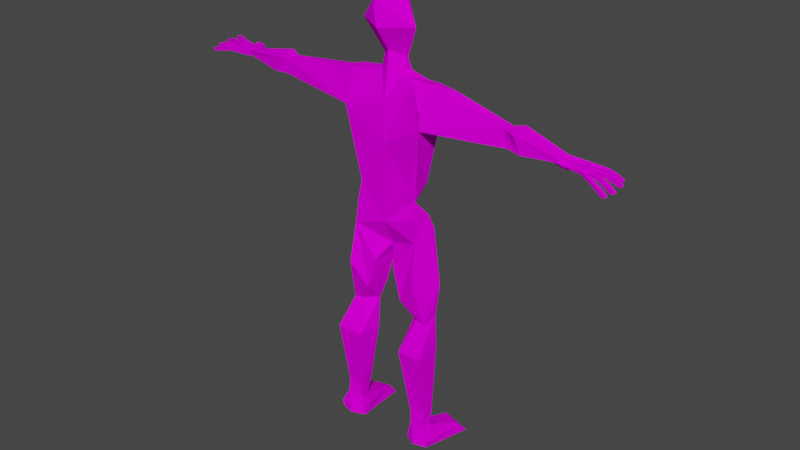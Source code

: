 # Source: Connor_29Sep.blend  (saved by Blender 2.81.16; exported with 4.5.12 LTS)
import bpy
from mathutils import Matrix  # noqa: F401  (used for matrix-valued properties, if any)

bpy.ops.wm.read_factory_settings(use_empty=True)
scene = bpy.context.scene
scene.name = 'Scene'

# ---- collections
col_collection = bpy.data.collections.new('Collection'); scene.collection.children.link(col_collection)

# ---- images (referenced by path relative to the original .blend; pixels are not part of the script)
import os
ASSET_DIR = os.environ.get("B2B_ASSET_DIR", "")  # directory of the original .blend (textures are referenced by path, not embedded)
HERE = os.path.dirname(os.path.abspath(__file__))  # packed textures are extracted next to this script under _unpacked/

def load_image(name, relpath, width, height, colorspace="sRGB"):
    """Load a texture the original file referenced (path relative to the .blend, or extracted next to this script)."""
    p = next((c for c in (os.path.join(HERE, relpath), os.path.join(ASSET_DIR, relpath)) if relpath and os.path.exists(c)), "")
    if p:
        img = bpy.data.images.load(p, check_existing=True)
        img.name = name
    else:  # same state as the original file: an image datablock whose file is absent (Cycles renders it pink)
        img = bpy.data.images.new(name, width, height)
        img.source = "FILE"
        img.filepath = "//" + (relpath or name)
    img.colorspace_settings.name = colorspace
    return img
img_connor_texture_png = load_image('Connor.Texture.png', 'Connor.Texture.png', 1024, 1024, 'sRGB')

# ---- materials (node trees are filled in below, after node groups)
mat_main_texture = bpy.data.materials.new('Main Texture')
mat_main_texture.alpha_threshold = 0.0
mat_main_texture.use_transparent_shadow = False
mat_main_texture.line_color = (0.0, 0.0, 0.0, 1.0)

# ---- material node trees
mat_main_texture.use_nodes = True; mat_main_texture.node_tree.nodes.clear()
_N = mat_main_texture.node_tree.nodes; _L = mat_main_texture.node_tree.links
n0 = _N.new('ShaderNodeOutputMaterial'); n0.name = 'Material Output'; n0.location = (300, 300)
n1 = _N.new('ShaderNodeBsdfPrincipled'); n1.name = 'Principled BSDF'; n1.location = (10, 300)
n1.distribution = 'GGX'
n1.subsurface_method = 'BURLEY'
n1.inputs[2].default_value = 0.0
n1.inputs[3].default_value = 1.45
n1.inputs[13].default_value = 0.0
n1.inputs[20].default_value = 0.0
n1.inputs[27].default_value = (0.0, 0.0, 0.0, 1.0)
n1.inputs[28].default_value = 1.0
n2 = _N.new('ShaderNodeTexImage'); n2.name = 'Image Texture'; n2.location = (-280, 280)
n2.image = img_connor_texture_png
_L.new(n1.outputs[0], n0.inputs[0])
_L.new(n2.outputs[0], n1.inputs[0])
n0.is_active_output = True

# ---- world
world_world = bpy.data.worlds.new('World'); scene.world = world_world
world_world.use_nodes = True; world_world.node_tree.nodes.clear()
_N = world_world.node_tree.nodes; _L = world_world.node_tree.links
n0 = _N.new('ShaderNodeOutputWorld'); n0.name = 'World Output'; n0.location = (300, 300)
n1 = _N.new('ShaderNodeBackground'); n1.name = 'Background'; n1.location = (10, 300)
n1.inputs[0].default_value = (0.05088, 0.05088, 0.05088, 1.0)
_L.new(n1.outputs[0], n0.inputs[0])
n0.is_active_output = True
world_world.color = (0.05088, 0.05088, 0.05088)
world_world.use_sun_shadow = False
world_world.sun_shadow_jitter_overblur = 0.0

# ---- meshes
me_cube = bpy.data.meshes.new('Cube')
me_cube.from_pydata([(0.0, 0.1736, 2.739), (-0.1349, -0.001241, 2.793), (-0.115, 0.03313, 2.29), (-0.2556, -0.04683, 2.563), (-0.02293, 0.09796, 2.175), (-0.3682, 0.06727, 2.14), (-0.4836, 0.07514, 2.106), (-1.092, 0.06032, 2.044), (-1.172, 0.09286, 2.071), (-1.577, 0.08579, 1.994), (-1.77, 0.1529, 1.992), (-0.4203, 0.05345, 1.857), (-1.128, 0.06494, 1.936), (-1.224, 0.09456, 1.908), (-1.562, 0.09251, 1.953), (-1.738, 0.1926, 1.981), (-1.742, 0.1899, 1.958), (-1.765, 0.2282, 1.96), (-1.762, 0.2247, 1.981), (-1.675, 0.1407, 1.956), (-1.778, 0.1559, 1.964), (-1.857, 0.1832, 1.995), (-1.919, 0.2048, 1.998), (-1.969, 0.2247, 1.997), (-1.955, 0.2192, 1.969), (-1.916, 0.2038, 1.966), (-1.852, 0.1812, 1.965), (-0.2828, 0.04984, 1.186), (-0.3219, 0.0432, 1.018), (-0.349, 0.09021, 0.8839), (-0.431, 0.07048, 0.3875), (-0.4009, 0.05865, 0.08986), (-0.4295, 0.03696, -0.1863), (-0.4385, -0.0495, -0.9498), (-0.1073, 0.06349, 2.174), (0.0, 0.1832, 1.592), (-0.2307, 0.1562, 1.6), (0.0, 0.1741, 1.011), (-0.1571, 0.1588, 0.8976), (0.0, 0.08179, 0.6694), (-0.05394, 0.07655, 0.5373), (-0.1318, 0.06508, 0.2488), (-0.201, 0.04608, 0.04794), (-0.1908, 0.01552, -0.2353), (-0.2908, -0.03024, -0.9714), (-0.2601, 0.1596, 0.3005), (-0.2324, 0.1601, 0.731), (-0.3235, 0.08214, -0.2202), (-0.3516, -0.01429, -0.8092), (-0.2539, -0.03613, -1.059), (-0.2605, -0.0393, -1.146), (-0.491, -0.06442, -1.138), (-0.5022, -0.06814, -1.078), (-0.431, -0.01539, -0.8232), (-0.277, -0.01645, -0.8523), (-0.4501, 0.08045, -1.016), (-0.3103, 0.1028, -1.022), (-0.3415, 0.3209, -1.089), (-0.3306, 0.4111, -1.208), (-0.429, 0.4026, -1.217), (-0.5331, 0.362, -1.205), (-0.511, 0.2706, -1.095), (-0.4263, -0.1306, -0.9391), (-0.2786, -0.1113, -0.9608), (-0.2611, -0.1149, -1.04), (-0.2483, -0.1203, -1.136), (-0.3607, -0.187, -1.12), (-0.4788, -0.1455, -1.128), (-0.49, -0.1492, -1.067), (-0.4299, -0.112, -0.813), (-0.2759, -0.1131, -0.8421), (-0.3129, -0.1202, 0.8042), (-0.3329, -0.18, 0.4441), (-0.3828, -0.06745, 0.04351), (-0.4438, -0.2169, -0.2104), (-0.0953, -0.1274, 0.5268), (-0.1732, -0.1334, 0.2381), (-0.2853, -0.05798, 0.05743), (-0.2109, -0.2004, -0.2227), (-0.08811, -0.03544, 2.17), (-0.3495, -0.07805, 2.146), (-0.4988, -0.06289, 2.125), (-1.091, -0.04994, 2.029), (-1.591, -0.0141, 1.993), (-0.4012, -0.1189, 1.839), (-1.125, -0.03989, 1.904), (-1.248, -0.05317, 1.904), (-1.582, -0.001667, 1.951), (-0.2698, -0.08818, 1.201), (-0.296, -0.1034, 1.014), (-1.169, -0.07673, 2.046), (0.0, -0.01906, 0.6779), (-1.685, 0.2226, 1.98), (-1.682, 0.2194, 1.96), (-1.699, 0.1835, 1.96), (-1.615, 0.05449, 1.935), (-1.967, 0.1858, 1.969), (-1.928, 0.1704, 1.966), (-1.865, 0.1462, 1.967), (-1.783, 0.102, 1.966), (-1.698, 0.185, 1.983), (-1.662, 0.1491, 1.989), (-1.658, 0.1515, 1.954), (-1.772, 0.0977, 1.989), (-1.87, 0.1446, 1.999), (-1.931, 0.1675, 1.999), (-1.981, 0.1874, 1.998), (-1.986, 0.1385, 1.955), (-1.944, 0.1299, 1.963), (-1.87, 0.1156, 1.968), (-1.875, 0.1116, 2.0), (-1.955, 0.1277, 1.996), (-2.008, 0.1385, 1.981), (-1.992, 0.1079, 1.958), (-1.95, 0.09938, 1.967), (-1.879, 0.08335, 1.971), (-1.789, 0.05336, 1.963), (-1.779, 0.04849, 1.988), (-1.884, 0.07936, 2.003), (-1.961, 0.09714, 2.0), (-2.015, 0.108, 1.984), (-1.651, 0.05942, 1.947), (-1.991, 0.04046, 1.943), (-1.949, 0.03917, 1.957), (-1.879, 0.03889, 1.968), (-1.882, 0.03498, 2.0), (-1.965, 0.03337, 1.988), (-2.016, 0.03532, 1.965), (-1.989, 0.004623, 1.942), (-1.948, 0.003338, 1.957), (-1.878, 0.003137, 1.971), (-1.79, 0.002754, 1.962), (-1.644, -0.01695, 1.945), (-1.784, -0.003944, 1.989), (-1.881, -0.0007693, 2.002), (-1.963, -0.002466, 1.988), (-2.015, -0.000509, 1.965), (-1.976, -0.03959, 1.928), (-1.935, -0.03515, 1.94), (-1.865, -0.02672, 1.954), (-1.788, -0.0494, 1.986), (-1.872, -0.03714, 1.983), (-1.947, -0.04362, 1.972), (-1.999, -0.04874, 1.952), (-1.788, -0.04535, 1.96), (-1.97, -0.07247, 1.927), (-1.928, -0.06804, 1.939), (-1.858, -0.0593, 1.951), (-1.865, -0.06972, 1.981), (-1.941, -0.0765, 1.97), (-1.993, -0.08162, 1.95), (-1.587, 0.0601, 1.939), (-1.604, 0.174, 1.954), (-1.609, 0.1739, 1.985), (-1.68, 0.1336, 1.992), (-0.0002991, -0.1229, 0.9128), (-0.0003987, -0.1258, 1.597), (-0.0004456, -0.1186, 1.931), (0.1349, -0.001241, 2.793), (0.115, 0.03313, 2.29), (0.2556, -0.04683, 2.563), (-0.07983, -0.1409, 2.696), (-0.05725, 0.1635, 2.419), (0.1125, 0.08924, 2.174), (0.0, 0.1466, 2.287), (0.0, 0.06257, 2.265), (0.0, -0.08116, 2.191), (0.0, -0.1994, 2.568), (0.0, -0.06729, 2.341), (0.0, -0.06452, 2.349), (0.0, -0.2009, 2.551), (0.0, -0.06886, 2.356), (0.0, 0.1518, 2.296), (0.2773, 0.0875, 2.131), (0.3783, 0.088, 2.13), (0.5803, 0.02685, 2.133), (1.091, 0.06032, 1.972), (1.175, 0.09286, 1.988), (1.559, 0.05951, 1.878), (1.714, 0.1271, 1.837), (0.5088, 0.07415, 1.974), (0.4203, 0.05345, 1.857), (1.113, 0.06494, 1.861), (1.203, 0.09456, 1.819), (1.526, 0.09466, 1.808), (1.576, 0.1631, 1.763), (1.639, 0.2061, 1.731), (1.726, 0.2176, 1.719), (1.717, 0.1932, 1.736), (1.659, 0.1821, 1.746), (1.615, 0.1462, 1.773), (1.653, 0.1432, 1.8), (1.712, 0.1495, 1.808), (1.752, 0.1529, 1.825), (1.835, 0.1832, 1.801), (1.893, 0.2066, 1.768), (1.93, 0.2245, 1.729), (1.899, 0.215, 1.718), (1.868, 0.2006, 1.746), (1.82, 0.1812, 1.775), (1.751, 0.1559, 1.797), (0.6122, 0.07336, 1.988), (1.068, 0.06209, 1.931), (0.3002, 0.05461, 1.303), (0.3219, 0.0432, 1.018), (0.349, 0.09021, 0.8839), (0.431, 0.07048, 0.3875), (0.4009, 0.05865, 0.08986), (0.4295, 0.03696, -0.1863), (0.4385, -0.0495, -0.9498), (0.2307, 0.1562, 1.6), (0.2205, 0.1001, 1.184), (0.1571, 0.1588, 0.8976), (0.05394, 0.07655, 0.5373), (0.1318, 0.06508, 0.2488), (0.201, 0.04608, 0.04794), (0.1908, 0.01552, -0.2353), (0.2908, -0.03024, -0.9714), (0.2601, 0.1596, 0.3005), (0.2324, 0.1601, 0.731), (0.3235, 0.08214, -0.2202), (0.3516, -0.01429, -0.8092), (0.2539, -0.03613, -1.059), (0.2605, -0.0393, -1.146), (0.491, -0.06442, -1.138), (0.5022, -0.06814, -1.078), (0.431, -0.01539, -0.8232), (0.277, -0.01645, -0.8523), (0.4501, 0.08045, -1.016), (0.3103, 0.1028, -1.022), (0.3415, 0.3209, -1.089), (0.3306, 0.4111, -1.208), (0.429, 0.4026, -1.217), (0.5331, 0.362, -1.205), (0.511, 0.2706, -1.095), (0.4263, -0.1306, -0.9391), (0.2786, -0.1113, -0.9608), (0.2611, -0.1149, -1.04), (0.2483, -0.1203, -1.136), (0.3607, -0.187, -1.12), (0.4788, -0.1455, -1.128), (0.49, -0.1492, -1.067), (0.4299, -0.112, -0.813), (0.2759, -0.1131, -0.8421), (0.3129, -0.1202, 0.8042), (0.3329, -0.18, 0.4441), (0.3828, -0.06745, 0.04351), (0.4438, -0.2169, -0.2104), (0.0953, -0.1274, 0.5268), (0.1732, -0.1334, 0.2381), (0.2853, -0.05798, 0.05743), (0.2109, -0.2004, -0.2227), (0.08811, -0.03544, 2.17), (0.2351, -0.07414, 2.148), (0.3538, -0.04968, 2.16), (0.5879, -0.09516, 2.098), (1.067, -0.0399, 1.977), (1.578, 0.007403, 1.853), (0.3966, -0.1856, 1.822), (1.105, -0.03989, 1.829), (1.227, -0.05317, 1.812), (1.473, -0.01037, 1.819), (0.276, -0.1321, 1.298), (0.2817, -0.07569, 1.158), (0.2976, -0.1382, 1.012), (1.169, -0.07673, 1.964), (0.3919, -0.1683, 1.945), (1.716, 0.1715, 1.706), (1.659, 0.1603, 1.716), (1.632, 0.1251, 1.743), (1.581, 0.02861, 1.776), (1.716, 0.09996, 1.806), (1.911, 0.18, 1.715), (1.88, 0.1656, 1.743), (1.832, 0.1462, 1.772), (1.763, 0.1209, 1.794), (1.577, 0.1382, 1.731), (1.64, 0.1811, 1.699), (1.726, 0.1926, 1.687), (1.753, 0.0977, 1.822), (1.848, 0.1446, 1.8), (1.905, 0.1678, 1.766), (1.942, 0.1857, 1.728), (1.942, 0.1385, 1.716), (1.906, 0.1299, 1.738), (1.838, 0.1156, 1.769), (1.753, 0.09095, 1.791), (1.721, 0.06746, 1.835), (1.854, 0.1116, 1.797), (1.928, 0.1277, 1.765), (1.972, 0.1385, 1.732), (1.723, 0.05076, 1.805), (1.949, 0.1079, 1.717), (1.913, 0.09938, 1.74), (1.848, 0.08335, 1.769), (1.758, 0.06261, 1.79), (1.76, 0.04849, 1.82), (1.863, 0.07936, 1.797), (1.935, 0.09714, 1.767), (1.979, 0.108, 1.734), (1.647, 0.0339, 1.798), (1.942, 0.04046, 1.703), (1.909, 0.03917, 1.731), (1.847, 0.03889, 1.766), (1.759, 0.04596, 1.79), (1.727, 0.01879, 1.835), (1.861, 0.03498, 1.795), (1.934, 0.03337, 1.755), (1.974, 0.03532, 1.715), (1.728, 0.001978, 1.805), (1.941, 0.004624, 1.703), (1.907, 0.003338, 1.731), (1.846, 0.003137, 1.769), (1.763, 0.01026, 1.79), (1.573, -0.02383, 1.816), (1.762, -0.004778, 1.82), (1.861, -0.0007692, 1.797), (1.932, -0.002466, 1.755), (1.972, -0.0005089, 1.715), (1.924, -0.03959, 1.694), (1.889, -0.03515, 1.72), (1.829, -0.02672, 1.758), (1.766, -0.01278, 1.791), (1.722, -0.04301, 1.835), (1.846, -0.03714, 1.783), (1.911, -0.04362, 1.745), (1.954, -0.04874, 1.708), (1.724, -0.03711, 1.805), (1.918, -0.07247, 1.695), (1.883, -0.06804, 1.721), (1.821, -0.0593, 1.758), (1.759, -0.04535, 1.791), (1.54, -0.03355, 1.83), (1.757, -0.05125, 1.821), (1.838, -0.06972, 1.783), (1.905, -0.0765, 1.746), (1.947, -0.08162, 1.709), (1.576, -0.005479, 1.788), (1.544, 0.06186, 1.783), (1.762, -0.03121, 1.821), (1.908, -0.05903, 1.746), (1.843, -0.05104, 1.783), (1.951, -0.06431, 1.709), (1.973, 0.01841, 1.715), (1.933, 0.0175, 1.755), (1.767, 0.02107, 1.828), (1.861, 0.01649, 1.796), (1.761, 0.06986, 1.83), (1.931, 0.1133, 1.766), (1.976, 0.1242, 1.733), (1.859, 0.09473, 1.797), (1.842, 0.1634, 1.801), (1.936, 0.2042, 1.728), (1.76, 0.1257, 1.831), (1.899, 0.1876, 1.767), (1.639, 0.1932, 1.714), (1.726, 0.2051, 1.703), (1.576, 0.1502, 1.746), (1.515, -0.01353, 1.866), (0.0002991, -0.1229, 0.9128), (0.0003987, -0.1258, 1.597), (0.0004456, -0.1186, 1.931), (0.07983, -0.1409, 2.696), (0.05725, 0.1635, 2.419)], [], [(331, 327, 323, 333), (3, 0, 162, 2), (0, 3, 1), (80, 81, 84), (6, 7, 12, 11), (93, 92, 18, 17), (21, 22, 25, 26), (23, 24, 25, 22), (103, 110, 109, 99), (12, 7, 8, 13), (17, 18, 15, 16), (0, 158, 160), (44, 33, 53, 48, 54), (39, 40, 38), (31, 30, 29, 38, 46, 45), (45, 42, 31), (43, 48, 47), (32, 48, 53), (31, 42, 43, 47), (48, 43, 54), (55, 56, 57, 61), (52, 51, 67, 68), (49, 50, 57), (52, 55, 61), (160, 159, 363, 0), (89, 155, 88), (61, 60, 51, 52), (58, 59, 57), (60, 61, 59), (61, 57, 59), (44, 49, 56), (49, 44, 63, 64), (74, 32, 53, 69), (33, 44, 56, 55), (33, 52, 68, 62), (67, 66, 62, 68), (66, 63, 62), (31, 74, 73), (42, 76, 77), (30, 31, 73, 72), (62, 69, 53, 33), (43, 42, 78), (44, 54, 70, 63), (65, 64, 63, 66), (78, 42, 77), (74, 31, 32), (55, 52, 33), (56, 49, 57), (57, 50, 58), (62, 63, 70, 69), (41, 40, 75, 76, 42), (7, 6, 81, 82), (86, 85, 12, 13), (102, 152, 93, 94), (7, 82, 90, 8), (80, 5, 34, 79), (79, 157, 84, 80), (39, 91, 40), (75, 40, 91), (75, 91, 71), (28, 27, 37), (153, 101, 100, 92), (26, 25, 97, 98), (117, 125, 124, 116), (115, 116, 99, 109), (95, 102, 121), (25, 24, 96, 97), (116, 124, 130, 131), (108, 107, 113, 114), (109, 108, 114, 115), (141, 133, 140, 148), (123, 122, 128, 129), (131, 139, 147, 144), (154, 19, 102, 101), (92, 100, 15, 18), (124, 123, 129, 130), (140, 133, 117, 103, 10, 154, 9, 83), (138, 137, 145, 146), (139, 138, 146, 147), (104, 98, 97, 105), (105, 97, 96, 106), (115, 118, 117, 116), (101, 102, 94, 100), (110, 111, 108, 109), (111, 112, 107, 108), (104, 103, 99, 98), (134, 133, 131, 130), (120, 119, 114, 113), (115, 114, 119, 118), (125, 126, 123, 124), (126, 127, 122, 123), (133, 141, 139, 131), (10, 21, 26, 20), (134, 130, 129, 135), (135, 129, 128, 136), (147, 148, 140, 144), (141, 142, 138, 139), (142, 143, 137, 138), (19, 121, 102), (152, 153, 92, 93), (146, 145, 150, 149), (146, 149, 148, 147), (20, 19, 154, 10), (102, 95, 151, 14, 152), (151, 95, 132, 87), (86, 90, 82, 85), (9, 154, 101, 153), (83, 9, 8, 90), (98, 99, 20, 26), (90, 86, 87, 83), (122, 127, 136, 128), (107, 112, 120, 113), (111, 110, 118, 119), (106, 96, 24, 23), (22, 21, 104, 105), (142, 141, 148, 149), (143, 142, 149, 150), (127, 126, 135, 136), (126, 125, 134, 135), (110, 103, 117, 118), (125, 117, 133, 134), (112, 111, 119, 120), (23, 22, 105, 106), (10, 103, 104, 21), (94, 93, 17, 16), (144, 132, 121, 19, 20, 99, 116, 131), (137, 143, 150, 145), (81, 80, 5, 6), (6, 5, 11), (27, 36, 35, 37), (88, 27, 28, 89), (28, 37, 38, 29), (38, 40, 41, 42, 45, 46), (47, 48, 32, 31), (77, 73, 74, 78), (43, 78, 70, 54), (60, 59, 58, 50, 65, 66, 67, 51), (69, 70, 78, 74), (73, 77, 76, 72), (76, 75, 71, 72), (29, 30, 72, 71, 89, 28), (87, 14, 151), (361, 157, 166, 252), (84, 85, 12, 11), (14, 9, 153, 152), (82, 85, 84, 81), (91, 155, 71), (89, 71, 155), (155, 156, 88), (35, 4, 165, 163, 173, 180, 181, 210), (175, 180, 173, 174), (185, 190, 184), (178, 177, 184), (170, 3, 171), (175, 181, 201), (179, 191, 192), (3, 161, 1), (164, 165, 2), (50, 49, 64, 65), (190, 191, 184), (3, 2, 169, 171), (79, 168, 169, 2), (161, 3, 170, 167), (79, 168, 166), (11, 5, 36, 27), (34, 35, 36, 5), (165, 4, 34, 2), (2, 162, 172, 164), (189, 186, 187, 188), (193, 200, 194), (194, 198, 195), (196, 198, 197), (201, 202, 175), (201, 202, 181), (176, 202, 177), (202, 176, 175), (202, 182, 181), (185, 184, 276, 357), (177, 183, 184), (198, 196, 195), (200, 199, 194), (198, 194, 199), (203, 210, 181), (217, 227, 221, 226, 209), (39, 212, 213), (207, 218, 219, 212, 205, 206), (218, 207, 215), (216, 220, 221), (208, 226, 221), (207, 220, 216, 215), (221, 227, 216), (228, 234, 230, 229), (225, 241, 240, 224), (222, 230, 223), (225, 234, 228), (211, 203, 263, 204, 37), (234, 225, 224, 233), (231, 230, 232), (233, 232, 234), (234, 232, 230), (217, 229, 222), (222, 237, 236, 217), (247, 242, 226, 208), (209, 228, 229, 217), (209, 235, 241, 225), (240, 241, 235, 239), (239, 235, 236), (207, 246, 247), (215, 250, 249), (206, 245, 246, 207), (235, 209, 226, 242), (216, 251, 215), (217, 236, 243, 227), (238, 239, 236, 237), (251, 250, 215), (247, 208, 207), (228, 209, 225), (229, 230, 222), (230, 231, 223), (235, 242, 243, 236), (214, 215, 249, 248, 213), (176, 256, 255, 175), (260, 183, 182, 259), (177, 202, 182, 183), (183, 260, 261, 184), (338, 184, 261, 337, 270), (265, 358, 261), (261, 260, 265), (176, 177, 265, 256), (255, 254, 266), (258, 266, 255), (254, 266, 253), (39, 213, 91), (248, 91, 213), (248, 244, 91), (263, 264, 204), (190, 269, 191), (199, 274, 273, 198), (188, 267, 189), (294, 285, 286, 295), (189, 268, 269), (198, 273, 272, 197), (193, 353, 179), (186, 356, 187), (185, 357, 186), (304, 313, 312, 303), (279, 347, 287), (284, 293, 292, 283), (285, 294, 293, 284), (296, 345, 305), (302, 311, 310, 301), (322, 331, 330, 321), (268, 267, 278, 277), (185, 186, 189, 190), (303, 312, 311, 302), (315, 339, 323), (320, 329, 328, 319), (321, 330, 329, 320), (192, 271, 291, 309, 327, 331, 322, 313, 304, 295, 286, 275, 200), (280, 275, 279), (275, 280, 274), (280, 281, 274), (274, 281, 273), (281, 282, 273), (273, 282, 272), (267, 188, 187, 356, 278), (286, 279, 275), (279, 286, 288), (286, 285, 288), (288, 285, 289), (285, 284, 289), (289, 284, 290), (284, 283, 290), (299, 293, 298), (293, 299, 292), (294, 298, 293), (298, 294, 297), (294, 295, 297), (296, 295, 304), (297, 295, 296), (296, 304, 306), (304, 303, 306), (306, 303, 307), (303, 302, 307), (307, 302, 308), (302, 301, 308), (315, 313, 322), (316, 313, 315), (313, 316, 312), (316, 317, 312), (312, 317, 311), (317, 318, 311), (311, 318, 310), (315, 322, 324), (322, 321, 324), (324, 321, 325), (321, 320, 325), (325, 320, 326), (320, 319, 326), (329, 336, 328), (336, 329, 335), (329, 330, 335), (335, 330, 334), (330, 331, 334), (334, 331, 333), (327, 314, 323), (279, 287, 179), (296, 305, 287), (315, 323, 305), (261, 358, 332), (314, 332, 257), (323, 314, 257), (337, 332, 314), (332, 337, 261), (314, 300, 337), (191, 269, 300), (271, 192, 191, 300, 314, 327, 309, 291), (260, 259, 256, 265), (270, 276, 184, 338), (270, 337, 300), (276, 270, 300, 269), (274, 199, 200, 275), (191, 179, 178, 184), (301, 310, 318, 343, 308), (283, 292, 299, 349, 290), (289, 348, 298, 297, 350, 288), (282, 352, 196, 197, 272), (195, 354, 281, 280, 351, 194), (325, 340, 335, 334, 341, 324), (326, 342, 336, 335, 340, 325), (308, 343, 318, 317, 344, 307), (307, 344, 317, 316, 346, 306), (324, 341, 334, 333, 339, 315), (288, 350, 297, 296, 347, 279), (306, 346, 316, 315, 345, 296), (290, 349, 299, 298, 348, 289), (196, 352, 282, 281, 354, 195), (353, 279, 179), (339, 333, 323), (345, 315, 305), (347, 296, 287), (357, 276, 277), (277, 356, 186, 355), (356, 277, 278), (319, 328, 336, 342, 326), (269, 190, 189), (267, 268, 189), (358, 265, 257), (358, 257, 332), (255, 175, 174, 173, 163, 252, 253, 254), (178, 179, 287, 305, 323, 257), (203, 211, 37, 35, 210), (181, 258, 262, 263, 203), (204, 205, 212, 37), (212, 219, 218, 215, 214, 213), (220, 207, 208, 221), (250, 251, 247, 246), (216, 227, 243, 251), (233, 224, 240, 239, 238, 223, 231, 232), (242, 247, 251, 243), (246, 245, 249, 250), (249, 245, 244, 248), (205, 204, 264, 244, 245, 206), (257, 265, 177, 178), (262, 258, 266, 253, 361, 360), (258, 181, 182, 259), (277, 355, 186, 357), (277, 276, 269, 268), (194, 351, 280, 279, 353, 193), (256, 255, 258, 259), (91, 244, 359), (264, 359, 244), (264, 263, 359), (263, 262, 359), (359, 262, 360), (253, 361, 252), (163, 159, 252), (170, 171, 160), (160, 158, 362), (164, 159, 165), (201, 181, 180, 175), (200, 193, 179, 192), (223, 238, 237, 222), (160, 171, 169, 159), (252, 159, 169, 168), (362, 167, 170, 160), (252, 166, 168), (166, 157, 79), (79, 34, 2), (163, 165, 159), (159, 164, 172, 363), (38, 37, 212, 39), (363, 172, 162, 0), (1, 158, 0), (161, 362, 158, 1), (161, 167, 362), (132, 95, 121), (13, 14, 87, 86), (87, 132, 83), (144, 140, 83, 132), (100, 94, 16, 15), (9, 14, 13, 8), (84, 157, 156, 88), (27, 88, 84, 11), (4, 35, 34)])
_uv = me_cube.uv_layers.new(name='UVMap')
_uv.uv.foreach_set('vector', [0.7737, 0.9358, 0.7736, 0.9428, 0.7683, 0.9447, 0.7684, 0.9376, 0.5422, 0.515, 0.4961, 0.583, 0.4694, 0.5346, 0.4595, 0.4914, 0.4961, 0.583, 0.5422, 0.515, 0.5422, 0.5848, 0.2696, 0.4031, 0.2802, 0.4391, 0.3313, 0.4109, 0.2042, 0.2801, 0.1764, 0.2174, 0.162, 0.217, 0.1712, 0.3045, 0.1584, 0.167, 0.169, 0.1635, 0.169, 0.1635, 0.1584, 0.167, 0.8744, 0.4722, 0.8749, 0.4569, 0.8817, 0.4596, 0.881, 0.4724, 0.8786, 0.4452, 0.8838, 0.4504, 0.8817, 0.4596, 0.8749, 0.4569, 0.8865, 0.5676, 0.8837, 0.5451, 0.8907, 0.5458, 0.8929, 0.5655, 0.162, 0.217, 0.1764, 0.2174, 0.1745, 0.2074, 0.156, 0.2054, 0.8969, 0.8202, 0.9457, 0.1864, 0.9323, 0.2081, 0.0, 0.0, 0.4961, 0.583, 0.4922, 0.629, 0.423, 0.6205, 0.4958, 0.07377, 0.5032, 0.04839, 0.5254, 0.05366, 0.5257, 0.06774, 0.5162, 0.07948, 0.7763, 0.1655, 0.7531, 0.1548, 0.8196, 0.1375, 0.6851, 0.077, 0.7374, 0.08178, 0.8179, 0.102, 0.8196, 0.1375, 0.7904, 0.1233, 0.7201, 0.1107, 0.7201, 0.1107, 0.6716, 0.1134, 0.6851, 0.077, 0.6209, 0.111, 0.5257, 0.06774, 0.6276, 0.08597, 0.6348, 0.06687, 0.5257, 0.06774, 0.5254, 0.05366, 0.6851, 0.077, 0.6716, 0.1134, 0.6209, 0.111, 0.6276, 0.08597, 0.5257, 0.06774, 0.6209, 0.111, 0.5162, 0.07948, 0.602, 0.06875, 0.6358, 0.06856, 0.638, 0.1235, 0.596, 0.1197, 0.561, 0.2443, 0.5741, 0.2442, 0.5717, 0.262, 0.558, 0.262, 0.6387, 0.2609, 0.6212, 0.255, 0.6586, 0.1843, 0.561, 0.2443, 0.5454, 0.2116, 0.5699, 0.1719, 0.423, 0.6205, 0.4096, 0.5356, 0.4513, 0.5506, 0.4961, 0.583, 0.4447, 0.3449, 0.4383, 0.302, 0.4035, 0.358, 0.5699, 0.1719, 0.5953, 0.1536, 0.5741, 0.2442, 0.561, 0.2443, 0.6396, 0.1581, 0.619, 0.1557, 0.638, 0.1235, 0.5953, 0.1536, 0.596, 0.1197, 0.619, 0.1557, 0.596, 0.1197, 0.638, 0.1235, 0.619, 0.1557, 0.6586, 0.2654, 0.6387, 0.2609, 0.6577, 0.2341, 0.6387, 0.2609, 0.6586, 0.2654, 0.6548, 0.2831, 0.6375, 0.2784, 0.6336, 0.02274, 0.6348, 0.06687, 0.5254, 0.05366, 0.5272, 0.03675, 0.5987, 0.03402, 0.6346, 0.03425, 0.6358, 0.06856, 0.602, 0.06875, 0.5304, 0.2399, 0.561, 0.2443, 0.558, 0.262, 0.5269, 0.2575, 0.5717, 0.262, 0.5921, 0.2739, 0.5694, 0.3062, 0.5643, 0.2739, 0.5921, 0.2739, 0.6041, 0.3103, 0.5694, 0.3062, 0.6851, 0.077, 0.6336, 0.02274, 0.6786, 0.05243, 0.6591, 0.6272, 0.6768, 0.5914, 0.6829, 0.6284, 0.7374, 0.08178, 0.6851, 0.077, 0.6786, 0.05243, 0.7542, 0.03771, 0.5048, 0.03381, 0.5272, 0.03675, 0.5254, 0.05366, 0.5032, 0.04839, 0.6453, 0.6714, 0.6591, 0.6272, 0.6757, 0.6786, 0.6357, 0.7868, 0.6375, 0.7677, 0.653, 0.7687, 0.6488, 0.7876, 0.6169, 0.2726, 0.6119, 0.2935, 0.6041, 0.3103, 0.5921, 0.2739, 0.6757, 0.6786, 0.6591, 0.6272, 0.6829, 0.6284, 0.6336, 0.02274, 0.6851, 0.077, 0.6348, 0.06687, 0.5454, 0.2116, 0.561, 0.2443, 0.5304, 0.2399, 0.6577, 0.2341, 0.6387, 0.2609, 0.6586, 0.1843, 0.6586, 0.1843, 0.6212, 0.255, 0.6396, 0.1581, 0.6728, 0.7908, 0.6488, 0.7876, 0.653, 0.7687, 0.6791, 0.7714, 0.6458, 0.5945, 0.638, 0.5466, 0.6708, 0.5473, 0.6768, 0.5914, 0.6591, 0.6272, 0.1764, 0.2174, 0.2042, 0.2801, 0.218, 0.2727, 0.19, 0.2181, 0.2882, 0.5467, 0.2958, 0.5294, 0.3117, 0.5374, 0.3087, 0.5526, 0.0, 0.0, 0.8969, 0.8202, 0.8969, 0.8202, 0.0, 0.0, 0.1764, 0.2174, 0.19, 0.2181, 0.1929, 0.2063, 0.1745, 0.2074, 0.2236, 0.3027, 0.2068, 0.3057, 0.2177, 0.3329, 0.2665, 0.3616, 0.2665, 0.3616, 0.3048, 0.3461, 0.3313, 0.4109, 0.2236, 0.3027, 0.6349, 0.5232, 0.6514, 0.5204, 0.638, 0.5466, 0.6708, 0.5473, 0.638, 0.5466, 0.6514, 0.5204, 0.6708, 0.5473, 0.6514, 0.5204, 0.7072, 0.5038, 0.06358, 0.3205, 0.103, 0.3218, 0.06643, 0.3635, 0.9457, 0.1864, 0.9358, 0.204, 0.9358, 0.204, 0.9457, 0.1864, 0.9605, 0.6126, 0.9661, 0.6241, 0.9588, 0.6276, 0.9532, 0.616, 0.89, 0.6533, 0.8854, 0.631, 0.8924, 0.6311, 0.8959, 0.6504, 0.9404, 0.621, 0.9333, 0.6016, 0.9393, 0.5997, 0.9471, 0.618, 0.9191, 0.5597, 0.0, 0.0, 0.9228, 0.5759, 0.9661, 0.6241, 0.9704, 0.6326, 0.9631, 0.636, 0.9588, 0.6276, 0.9298, 0.6024, 0.9315, 0.6222, 0.9237, 0.6232, 0.9222, 0.6044, 0.9525, 0.6336, 0.9559, 0.6426, 0.9494, 0.6449, 0.9461, 0.6359, 0.9471, 0.618, 0.9525, 0.6336, 0.9461, 0.6359, 0.9404, 0.621, 0.9601, 0.2546, 0.955, 0.2342, 0.9651, 0.2342, 0.9673, 0.2538, 0.9343, 0.6374, 0.9363, 0.6468, 0.9286, 0.6479, 0.9266, 0.6386, 0.9173, 0.6059, 0.9169, 0.6216, 0.9096, 0.6213, 0.91, 0.6057, 0.9323, 0.2081, 0.9196, 0.2054, 0.9196, 0.2054, 0.9323, 0.2081, 0.9457, 0.1864, 0.9358, 0.204, 0.9358, 0.204, 0.9457, 0.1864, 0.9315, 0.6222, 0.9343, 0.6374, 0.9266, 0.6386, 0.9237, 0.6232, 0.9651, 0.2342, 0.955, 0.2342, 0.9431, 0.2325, 0.9322, 0.2296, 0.9268, 0.2198, 0.9358, 0.204, 0.9457, 0.1864, 0.9571, 0.193, 0.9176, 0.6371, 0.9181, 0.6466, 0.9108, 0.6465, 0.9103, 0.637, 0.9169, 0.6216, 0.9176, 0.6371, 0.9103, 0.637, 0.9096, 0.6213, 0.8807, 0.385, 0.8877, 0.3848, 0.8885, 0.3977, 0.8814, 0.4002, 0.8814, 0.4002, 0.8885, 0.3977, 0.8906, 0.4069, 0.8851, 0.4118, 0.9639, 0.3425, 0.9569, 0.3433, 0.9598, 0.3195, 0.9665, 0.3222, 0.9323, 0.2081, 0.9196, 0.2054, 0.9196, 0.2054, 0.9323, 0.2081, 0.8837, 0.5451, 0.884, 0.5274, 0.8913, 0.5295, 0.8907, 0.5458, 0.884, 0.5274, 0.8871, 0.5155, 0.8929, 0.5201, 0.8913, 0.5295, 0.8807, 0.385, 0.8856, 0.362, 0.8906, 0.3684, 0.8877, 0.3848, 0.8107, 0.9315, 0.815, 0.91, 0.8216, 0.9132, 0.8177, 0.9315, 0.9607, 0.3723, 0.9575, 0.3605, 0.9648, 0.3583, 0.9665, 0.3676, 0.9639, 0.3425, 0.9648, 0.3583, 0.9575, 0.3605, 0.9569, 0.3433, 0.8854, 0.631, 0.8865, 0.613, 0.8935, 0.6157, 0.8924, 0.6311, 0.8865, 0.613, 0.8906, 0.6015, 0.8959, 0.6066, 0.8935, 0.6157, 0.735, 0.9027, 0.7317, 0.8818, 0.7387, 0.8825, 0.7398, 0.898, 0.9202, 0.2275, 0.8744, 0.4722, 0.881, 0.4724, 0.9144, 0.226, 0.8107, 0.9315, 0.8177, 0.9315, 0.8193, 0.9469, 0.8122, 0.9495, 0.8122, 0.9495, 0.8193, 0.9469, 0.8216, 0.956, 0.8162, 0.9611, 0.7384, 0.9641, 0.7318, 0.9662, 0.7302, 0.9465, 0.7365, 0.9487, 0.7317, 0.8818, 0.7315, 0.8655, 0.7389, 0.867, 0.7387, 0.8825, 0.7315, 0.8655, 0.7337, 0.8534, 0.7398, 0.8576, 0.7389, 0.867, 0.9486, 0.5761, 0.9228, 0.5759, 0.0, 0.0, 0.1584, 0.167, 0.169, 0.1635, 0.169, 0.1635, 0.1584, 0.167, 0.7415, 0.9795, 0.7443, 0.9885, 0.7391, 0.9938, 0.7345, 0.9825, 0.7415, 0.9795, 0.7345, 0.9825, 0.7318, 0.9662, 0.7384, 0.9641, 0.9189, 0.2184, 0.9196, 0.2054, 0.9323, 0.2081, 0.9202, 0.2275, 0.0, 0.0, 0.9191, 0.5597, 0.9046, 0.8263, 0.8969, 0.8202, 0.8969, 0.8202, 0.9046, 0.8263, 0.9191, 0.5597, 0.9044, 0.5631, 0.9147, 0.6062, 0.2882, 0.5467, 0.2709, 0.5305, 0.2756, 0.5148, 0.2958, 0.5294, 0.9457, 0.1864, 0.9358, 0.204, 0.9358, 0.204, 0.9457, 0.1864, 0.1748, 0.1595, 0.169, 0.1635, 0.1745, 0.2074, 0.1929, 0.2063, 0.9532, 0.616, 0.9461, 0.6008, 0.9534, 0.5974, 0.9605, 0.6126, 0.2709, 0.5305, 0.2882, 0.5467, 0.9129, 0.8444, 0.2677, 0.5835, 0.9363, 0.6468, 0.9365, 0.6543, 0.9288, 0.6554, 0.9286, 0.6479, 0.9559, 0.6426, 0.9568, 0.65, 0.9504, 0.6523, 0.9494, 0.6449, 0.9213, 0.2682, 0.9269, 0.2513, 0.9336, 0.2541, 0.9278, 0.2703, 0.9655, 0.6431, 0.9631, 0.636, 0.9704, 0.6326, 0.9736, 0.6392, 0.9043, 0.2578, 0.9115, 0.2445, 0.9193, 0.2484, 0.9121, 0.2617, 0.9602, 0.2709, 0.9601, 0.2546, 0.9673, 0.2538, 0.9674, 0.2703, 0.9605, 0.2831, 0.9602, 0.2709, 0.9674, 0.2703, 0.9677, 0.2825, 0.94, 0.285, 0.9419, 0.2729, 0.9496, 0.2736, 0.9478, 0.2856, 0.9419, 0.2729, 0.9438, 0.255, 0.9515, 0.2556, 0.9496, 0.2736, 0.9269, 0.2513, 0.9322, 0.2296, 0.9431, 0.2325, 0.9336, 0.2541, 0.9438, 0.255, 0.9431, 0.2325, 0.955, 0.2342, 0.9515, 0.2556, 0.9171, 0.2797, 0.9213, 0.2682, 0.9278, 0.2703, 0.9236, 0.2818, 0.8982, 0.2683, 0.9043, 0.2578, 0.9121, 0.2617, 0.9061, 0.2722, 0.9202, 0.2275, 0.9322, 0.2296, 0.9193, 0.2484, 0.9115, 0.2445, 0.0, 0.0, 0.8969, 0.8202, 0.8969, 0.8202, 0.0, 0.0, 0.9103, 0.5972, 0.9044, 0.5631, 0.9228, 0.5759, 0.9486, 0.5761, 0.9534, 0.5974, 0.9393, 0.5997, 0.9298, 0.6024, 0.9173, 0.6059, 0.9181, 0.6466, 0.9171, 0.654, 0.9098, 0.6539, 0.9108, 0.6465, 0.218, 0.2727, 0.2236, 0.3027, 0.2068, 0.3057, 0.2042, 0.2801, 0.2042, 0.2801, 0.2068, 0.3057, 0.1716, 0.3055, 0.103, 0.3218, 0.141, 0.3336, 0.1396, 0.3627, 0.06643, 0.3635, 0.4035, 0.358, 0.103, 0.3218, 0.06358, 0.3205, 0.4447, 0.3449, 0.8435, 0.1025, 0.8403, 0.1655, 0.8196, 0.1375, 0.8179, 0.102, 0.8196, 0.1375, 0.7531, 0.1548, 0.7042, 0.1341, 0.6716, 0.1134, 0.7201, 0.1107, 0.7904, 0.1233, 0.6276, 0.08597, 0.5257, 0.06774, 0.6348, 0.06687, 0.6851, 0.077, 0.6829, 0.6284, 0.6994, 0.6339, 0.7097, 0.6817, 0.6757, 0.6786, 0.6453, 0.6714, 0.6757, 0.6786, 0.653, 0.7687, 0.6375, 0.7677, 0.5953, 0.1536, 0.619, 0.1557, 0.6396, 0.1581, 0.6212, 0.255, 0.6169, 0.2726, 0.5921, 0.2739, 0.5717, 0.262, 0.5741, 0.2442, 0.6791, 0.7714, 0.653, 0.7687, 0.6757, 0.6786, 0.7097, 0.6817, 0.6994, 0.6339, 0.6829, 0.6284, 0.6768, 0.5914, 0.7089, 0.5647, 0.6768, 0.5914, 0.6708, 0.5473, 0.7072, 0.5038, 0.7089, 0.5647, 0.8179, 0.102, 0.7374, 0.08178, 0.7542, 0.03771, 0.8162, 0.06169, 0.8534, 0.07054, 0.8435, 0.1025, 0.9147, 0.6062, 0.8969, 0.8202, 0.9046, 0.8263, 0.3048, 0.346, 0.3048, 0.3461, 0.2643, 0.3461, 0.2665, 0.3306, 0.3313, 0.4109, 0.2958, 0.5294, 0.3117, 0.5374, 0.3601, 0.4387, 0.1584, 0.167, 0.169, 0.1635, 0.169, 0.1635, 0.1584, 0.167, 0.2756, 0.5148, 0.2958, 0.5294, 0.3313, 0.4109, 0.2802, 0.4391, 0.6514, 0.5204, 0.6587, 0.4786, 0.7072, 0.5038, 0.7097, 0.4693, 0.7072, 0.5038, 0.6587, 0.4786, 0.4383, 0.302, 0.3505, 0.3371, 0.4035, 0.358, 0.1396, 0.3627, 0.2213, 0.3618, 0.2338, 0.3616, 0.2222, 0.3805, 0.211, 0.4048, 0.1862, 0.4317, 0.1729, 0.4191, 0.1416, 0.3917, 0.206, 0.4438, 0.1862, 0.4317, 0.211, 0.4048, 0.208, 0.4182, 0.9001, 0.141, 0.9007, 0.1302, 0.9167, 0.1494, 0.1734, 0.5612, 0.1779, 0.5171, 0.1628, 0.5579, 0.114, 0.8422, 0.1151, 0.9026, 0.06343, 0.8414, 0.5809, 0.8885, 0.5809, 0.9579, 0.5578, 0.9129, 0.9141, 0.1068, 0.9068, 0.1213, 0.9061, 0.1082, 0.1151, 0.9026, 0.139, 0.858, 0.1746, 0.8752, 0.4458, 0.5262, 0.4332, 0.5119, 0.4595, 0.4914, 0.6212, 0.255, 0.6387, 0.2609, 0.6375, 0.2784, 0.6169, 0.2726, 0.9007, 0.1302, 0.9068, 0.1213, 0.9167, 0.1494, 0.1151, 0.9026, 0.04429, 0.8774, 0.06158, 0.8414, 0.06343, 0.8414, 0.0179, 0.8628, 0.05928, 0.8413, 0.06158, 0.8414, 0.04429, 0.8774, 0.139, 0.858, 0.1151, 0.9026, 0.114, 0.8422, 0.1171, 0.8423, 0.0179, 0.8628, 0.05928, 0.8413, 0.02288, 0.8406, 0.1716, 0.3055, 0.2068, 0.3057, 0.141, 0.3336, 0.103, 0.3218, 0.2174, 0.3466, 0.1396, 0.3627, 0.141, 0.3336, 0.2068, 0.3057, 0.4332, 0.5119, 0.2213, 0.3618, 0.2177, 0.3329, 0.4595, 0.4914, 0.4595, 0.4914, 0.4694, 0.5346, 0.4472, 0.5277, 0.4458, 0.5262, 0.8857, 0.1317, 0.8844, 0.1377, 0.8719, 0.1286, 0.8768, 0.1261, 0.9075, 0.09915, 0.9016, 0.1007, 0.8987, 0.08211, 0.9743, 0.5166, 0.9816, 0.5291, 0.9748, 0.5319, 0.9785, 0.5436, 0.9816, 0.5291, 0.9837, 0.5384, 0.1871, 0.4459, 0.1751, 0.5031, 0.206, 0.4438, 0.1871, 0.4459, 0.1751, 0.5031, 0.1725, 0.4201, 0.1796, 0.5072, 0.1751, 0.5031, 0.1779, 0.5171, 0.1751, 0.5031, 0.1796, 0.5072, 0.206, 0.4438, 0.1751, 0.5031, 0.1653, 0.5078, 0.1725, 0.4201, 0.945, 0.4976, 0.9241, 0.5008, 0.9425, 0.4896, 0.9438, 0.4935, 0.1779, 0.5171, 0.1595, 0.5195, 0.1628, 0.5579, 0.9816, 0.5291, 0.9785, 0.5436, 0.9748, 0.5319, 0.9837, 0.4999, 0.9809, 0.5164, 0.9743, 0.5166, 0.9816, 0.5291, 0.9743, 0.5166, 0.9809, 0.5164, 0.1039, 0.4044, 0.1416, 0.3917, 0.1729, 0.4191, 0.4958, 0.2572, 0.5162, 0.2515, 0.5257, 0.2632, 0.5254, 0.2773, 0.5032, 0.2825, 0.7763, 0.1655, 0.8196, 0.1934, 0.7531, 0.1762, 0.6851, 0.2539, 0.7201, 0.2203, 0.7904, 0.2077, 0.8196, 0.1934, 0.8179, 0.229, 0.7374, 0.2492, 0.7201, 0.2203, 0.6851, 0.2539, 0.6716, 0.2175, 0.6209, 0.22, 0.6276, 0.245, 0.5257, 0.2632, 0.6348, 0.2641, 0.5254, 0.2773, 0.5257, 0.2632, 0.6851, 0.2539, 0.6276, 0.245, 0.6209, 0.22, 0.6716, 0.2175, 0.5257, 0.2632, 0.5162, 0.2515, 0.6209, 0.22, 0.7348, 0.2701, 0.7288, 0.2191, 0.7709, 0.2154, 0.7686, 0.2703, 0.6938, 0.09457, 0.6908, 0.07687, 0.7046, 0.07683, 0.7069, 0.09465, 0.7715, 0.07793, 0.7914, 0.1546, 0.754, 0.08389, 0.6938, 0.09457, 0.7027, 0.167, 0.6782, 0.1273, 0.08737, 0.394, 0.1039, 0.4044, 0.08408, 0.418, 0.06454, 0.4065, 0.06643, 0.3635, 0.7027, 0.167, 0.6938, 0.09457, 0.7069, 0.09465, 0.7281, 0.1853, 0.7724, 0.1808, 0.7709, 0.2154, 0.7518, 0.1831, 0.7281, 0.1853, 0.7518, 0.1831, 0.7288, 0.2191, 0.7288, 0.2191, 0.7518, 0.1831, 0.7709, 0.2154, 0.7914, 0.07345, 0.7905, 0.1047, 0.7715, 0.07793, 0.7715, 0.07793, 0.7703, 0.06046, 0.7876, 0.05578, 0.7914, 0.07345, 0.6336, 0.3082, 0.5272, 0.2942, 0.5254, 0.2773, 0.6348, 0.2641, 0.7315, 0.3049, 0.7348, 0.2701, 0.7686, 0.2703, 0.7674, 0.3046, 0.6632, 0.09901, 0.6597, 0.08133, 0.6908, 0.07687, 0.6938, 0.09457, 0.7046, 0.07683, 0.6971, 0.06502, 0.7022, 0.03267, 0.7249, 0.06493, 0.7249, 0.06493, 0.7022, 0.03267, 0.7369, 0.02853, 0.6851, 0.2539, 0.6786, 0.2785, 0.6336, 0.3082, 0.7592, 0.6255, 0.7853, 0.6241, 0.7787, 0.6647, 0.7374, 0.2492, 0.7542, 0.2932, 0.6786, 0.2785, 0.6851, 0.2539, 0.5048, 0.2971, 0.5032, 0.2825, 0.5254, 0.2773, 0.5272, 0.2942, 0.744, 0.577, 0.7774, 0.5691, 0.7592, 0.6255, 0.7335, 0.4504, 0.7479, 0.4495, 0.7525, 0.4702, 0.7356, 0.4714, 0.7497, 0.06631, 0.7249, 0.06493, 0.7369, 0.02853, 0.7447, 0.04533, 0.7774, 0.5691, 0.7853, 0.6241, 0.7592, 0.6255, 0.6336, 0.3082, 0.6348, 0.2641, 0.6851, 0.2539, 0.6782, 0.1273, 0.6632, 0.09901, 0.6938, 0.09457, 0.7905, 0.1047, 0.7914, 0.1546, 0.7715, 0.07793, 0.7914, 0.1546, 0.7724, 0.1808, 0.754, 0.08389, 0.7742, 0.446, 0.7811, 0.4672, 0.7525, 0.4702, 0.7479, 0.4495, 0.7446, 0.6613, 0.7592, 0.6255, 0.7787, 0.6647, 0.772, 0.713, 0.736, 0.7138, 0.1796, 0.5072, 0.1932, 0.5061, 0.22, 0.4509, 0.206, 0.4438, 0.2874, 0.1454, 0.3079, 0.1395, 0.311, 0.1546, 0.2951, 0.1628, 0.1779, 0.5171, 0.1751, 0.5031, 0.1653, 0.5078, 0.1595, 0.5195, 0.3079, 0.1395, 0.2874, 0.1454, 0.2753, 0.1121, 0.2852, 0.09778, 0.9423, 0.8506, 0.9345, 0.8567, 0.9283, 0.8315, 0.9515, 0.8369, 0.9517, 0.8449, 0.2701, 0.1618, 0.2668, 0.1087, 0.2753, 0.1121, 0.2753, 0.1121, 0.2874, 0.1454, 0.2701, 0.1618, 0.1796, 0.5072, 0.1779, 0.5171, 0.1964, 0.5178, 0.1932, 0.5061, 0.2799, 0.2531, 0.2693, 0.2891, 0.3089, 0.2826, 0.3311, 0.2811, 0.3089, 0.2826, 0.2799, 0.2531, 0.2693, 0.2891, 0.3089, 0.2826, 0.2729, 0.3079, 0.7327, 0.7395, 0.736, 0.7138, 0.7508, 0.7426, 0.772, 0.713, 0.7508, 0.7426, 0.736, 0.7138, 0.772, 0.713, 0.812, 0.7608, 0.7508, 0.7426, 0.08408, 0.418, 0.0679, 0.4283, 0.06454, 0.4065, 0.9007, 0.1302, 0.8942, 0.1231, 0.9068, 0.1213, 0.9603, 0.4274, 0.953, 0.424, 0.9586, 0.4124, 0.9659, 0.4159, 0.9705, 0.4708, 0.965, 0.4761, 0.9561, 0.4693, 0.9402, 0.419, 0.9469, 0.422, 0.9391, 0.4403, 0.9331, 0.4384, 0.9561, 0.4693, 0.9561, 0.478, 0.9444, 0.4771, 0.9659, 0.4159, 0.9586, 0.4124, 0.9629, 0.404, 0.9702, 0.4074, 0.9075, 0.09915, 0.913, 0.09705, 0.9141, 0.1068, 0.961, 0.4914, 0.9691, 0.4791, 0.9734, 0.4796, 0.945, 0.4976, 0.9438, 0.4935, 0.961, 0.4914, 0.9296, 0.4376, 0.922, 0.4356, 0.9235, 0.4168, 0.9313, 0.4178, 0.9194, 0.09703, 0.9254, 0.09498, 0.9271, 0.1037, 0.9524, 0.4064, 0.9459, 0.4041, 0.9492, 0.3951, 0.9557, 0.3974, 0.9469, 0.422, 0.9402, 0.419, 0.9459, 0.4041, 0.9524, 0.4064, 0.9304, 0.09411, 0.9364, 0.09243, 0.9378, 0.1011, 0.9341, 0.4026, 0.9264, 0.4014, 0.9284, 0.3921, 0.9361, 0.3932, 0.9171, 0.4341, 0.9098, 0.4344, 0.9094, 0.4187, 0.9167, 0.4185, 0.9561, 0.478, 0.965, 0.4761, 0.966, 0.4785, 0.9574, 0.4842, 0.9001, 0.141, 0.8844, 0.1377, 0.8857, 0.1317, 0.9007, 0.1302, 0.9313, 0.4178, 0.9235, 0.4168, 0.9264, 0.4014, 0.9341, 0.4026, 0.9423, 0.09244, 0.948, 0.09192, 0.9514, 0.1008, 0.9174, 0.4029, 0.9101, 0.403, 0.9106, 0.3935, 0.9179, 0.3934, 0.9167, 0.4185, 0.9094, 0.4187, 0.9101, 0.403, 0.9174, 0.4029, 0.9509, 0.4512, 0.9402, 0.4492, 0.9293, 0.4464, 0.9187, 0.4435, 0.9101, 0.4428, 0.9098, 0.4344, 0.9171, 0.4341, 0.922, 0.4356, 0.9296, 0.4376, 0.9331, 0.4384, 0.9391, 0.4403, 0.9459, 0.4392, 0.9532, 0.4426, 0.8243, 0.935, 0.8342, 0.9515, 0.8292, 0.9579, 0.8342, 0.9515, 0.8243, 0.935, 0.8313, 0.9351, 0.8243, 0.935, 0.825, 0.9198, 0.8313, 0.9351, 0.8313, 0.9351, 0.825, 0.9198, 0.8321, 0.9223, 0.825, 0.9198, 0.8287, 0.9081, 0.8321, 0.9223, 0.8321, 0.9223, 0.8287, 0.9081, 0.8342, 0.913, 0.965, 0.4761, 0.9705, 0.4708, 0.9734, 0.4796, 0.9691, 0.4791, 0.966, 0.4785, 0.9391, 0.4403, 0.94, 0.4336, 0.9459, 0.4392, 0.8436, 0.9042, 0.85, 0.9063, 0.8408, 0.9267, 0.85, 0.9063, 0.8478, 0.926, 0.8408, 0.9267, 0.8408, 0.9267, 0.8478, 0.926, 0.8412, 0.9444, 0.8478, 0.926, 0.8485, 0.9423, 0.8412, 0.9444, 0.8412, 0.9444, 0.8485, 0.9423, 0.8442, 0.9563, 0.8485, 0.9423, 0.85, 0.9517, 0.8442, 0.9563, 0.906, 0.3203, 0.9101, 0.3343, 0.9028, 0.3321, 0.9101, 0.3343, 0.906, 0.3203, 0.9118, 0.325, 0.9092, 0.3501, 0.9028, 0.3321, 0.9101, 0.3343, 0.9028, 0.3321, 0.9092, 0.3501, 0.9022, 0.3493, 0.9092, 0.3501, 0.9118, 0.3704, 0.9022, 0.3493, 0.9316, 0.4313, 0.9331, 0.4384, 0.9296, 0.4376, 0.9022, 0.3493, 0.9118, 0.3704, 0.9051, 0.3731, 0.7868, 0.91, 0.7927, 0.9128, 0.7822, 0.9323, 0.7927, 0.9128, 0.7891, 0.9322, 0.7822, 0.9323, 0.7822, 0.9323, 0.7891, 0.9322, 0.7832, 0.9503, 0.7891, 0.9322, 0.7902, 0.9475, 0.7832, 0.9503, 0.7832, 0.9503, 0.7902, 0.9475, 0.7873, 0.9618, 0.7902, 0.9475, 0.7927, 0.9567, 0.7873, 0.9618, 0.9206, 0.4283, 0.922, 0.4356, 0.9171, 0.4341, 0.7953, 0.9416, 0.8062, 0.9599, 0.7996, 0.9631, 0.8062, 0.9599, 0.7953, 0.9416, 0.8023, 0.9416, 0.7953, 0.9416, 0.7968, 0.9235, 0.8023, 0.9416, 0.8023, 0.9416, 0.7968, 0.9235, 0.8038, 0.9262, 0.7968, 0.9235, 0.8008, 0.912, 0.8038, 0.9262, 0.8038, 0.9262, 0.8008, 0.912, 0.8062, 0.917, 0.9901, 0.5878, 0.9949, 0.5924, 0.9868, 0.6086, 0.9949, 0.5924, 0.9937, 0.608, 0.9868, 0.6086, 0.9868, 0.6086, 0.9937, 0.608, 0.9866, 0.625, 0.9937, 0.608, 0.994, 0.6234, 0.9866, 0.625, 0.9866, 0.625, 0.994, 0.6234, 0.9888, 0.637, 0.994, 0.6234, 0.9949, 0.6329, 0.9888, 0.637, 0.7779, 0.9099, 0.7759, 0.8978, 0.7802, 0.9023, 0.7759, 0.8978, 0.7779, 0.9099, 0.7721, 0.9073, 0.7779, 0.9099, 0.7753, 0.9228, 0.7721, 0.9073, 0.7721, 0.9073, 0.7753, 0.9228, 0.7697, 0.921, 0.7753, 0.9228, 0.7737, 0.9358, 0.7697, 0.921, 0.7697, 0.921, 0.7737, 0.9358, 0.7684, 0.9376, 0.7736, 0.9428, 0.7802, 0.9696, 0.7683, 0.9447, 0.9194, 0.09703, 0.9271, 0.1037, 0.9141, 0.1068, 0.9304, 0.09411, 0.9378, 0.1011, 0.9271, 0.1037, 0.9423, 0.09244, 0.9514, 0.1008, 0.9378, 0.1011, 0.9283, 0.8315, 0.9362, 0.8191, 0.9427, 0.827, 0.9499, 0.8293, 0.9427, 0.827, 0.9517, 0.8182, 0.9514, 0.1008, 0.955, 0.1337, 0.9444, 0.1337, 0.9515, 0.8369, 0.9427, 0.827, 0.9499, 0.8293, 0.9427, 0.827, 0.9515, 0.8369, 0.9283, 0.8315, 0.9042, 0.4769, 0.9226, 0.4641, 0.911, 0.4795, 0.9484, 0.4639, 0.9444, 0.4771, 0.9226, 0.4641, 0.9402, 0.4492, 0.9509, 0.4512, 0.9484, 0.4639, 0.9226, 0.4641, 0.9042, 0.4769, 0.9101, 0.4428, 0.9187, 0.4435, 0.9293, 0.4464, 0.2874, 0.1454, 0.2951, 0.1628, 0.275, 0.1774, 0.2701, 0.1618, 0.9189, 0.4803, 0.9425, 0.4896, 0.9241, 0.5008, 0.9188, 0.4919, 0.9189, 0.4803, 0.911, 0.4795, 0.9226, 0.4641, 0.9425, 0.4896, 0.9189, 0.4803, 0.9226, 0.4641, 0.9444, 0.4771, 0.953, 0.424, 0.9603, 0.4274, 0.9532, 0.4426, 0.9459, 0.4392, 0.9068, 0.1213, 0.9141, 0.1068, 0.933, 0.1402, 0.9167, 0.1494, 0.9361, 0.3932, 0.9284, 0.3921, 0.9286, 0.3846, 0.9327, 0.3852, 0.9363, 0.3857, 0.9557, 0.3974, 0.9492, 0.3951, 0.9502, 0.3877, 0.9536, 0.3889, 0.9566, 0.39, 0.9086, 0.05846, 0.9116, 0.05744, 0.915, 0.05629, 0.9209, 0.07249, 0.9177, 0.07383, 0.9142, 0.07529, 0.9653, 0.3969, 0.9692, 0.3988, 0.9734, 0.4008, 0.9702, 0.4074, 0.9629, 0.404, 0.8915, 0.06879, 0.8954, 0.0669, 0.8994, 0.06494, 0.9065, 0.07817, 0.9027, 0.0801, 0.8987, 0.08211, 0.9474, 0.05569, 0.9508, 0.056, 0.9547, 0.05635, 0.9546, 0.07285, 0.9505, 0.07237, 0.9474, 0.07201, 0.9477, 0.04347, 0.9512, 0.04379, 0.955, 0.04414, 0.9547, 0.05635, 0.9508, 0.056, 0.9474, 0.05569, 0.9273, 0.04164, 0.9309, 0.04132, 0.935, 0.04097, 0.9369, 0.05307, 0.9326, 0.05344, 0.9291, 0.05373, 0.9291, 0.05373, 0.9326, 0.05344, 0.9369, 0.05307, 0.9388, 0.07103, 0.935, 0.07132, 0.931, 0.07163, 0.9474, 0.07201, 0.9505, 0.07237, 0.9546, 0.07285, 0.9524, 0.09245, 0.948, 0.09192, 0.9423, 0.09244, 0.9142, 0.07529, 0.9177, 0.07383, 0.9209, 0.07249, 0.9304, 0.09411, 0.9254, 0.09498, 0.9194, 0.09703, 0.931, 0.07163, 0.935, 0.07132, 0.9388, 0.07103, 0.9423, 0.09244, 0.9364, 0.09243, 0.9304, 0.09411, 0.9044, 0.04695, 0.9074, 0.04593, 0.9108, 0.04478, 0.915, 0.05629, 0.9116, 0.05744, 0.9086, 0.05846, 0.8855, 0.0583, 0.8896, 0.05628, 0.8933, 0.05445, 0.8994, 0.06494, 0.8954, 0.0669, 0.8915, 0.06879, 0.913, 0.09705, 0.9194, 0.09703, 0.9141, 0.1068, 0.948, 0.09192, 0.9524, 0.09245, 0.9514, 0.1008, 0.9364, 0.09243, 0.9423, 0.09244, 0.9378, 0.1011, 0.9254, 0.09498, 0.9304, 0.09411, 0.9271, 0.1037, 0.9438, 0.4935, 0.9425, 0.4896, 0.9574, 0.4842, 0.9574, 0.4842, 0.9691, 0.4791, 0.961, 0.4914, 0.959, 0.4877, 0.9691, 0.4791, 0.9574, 0.4842, 0.966, 0.4785, 0.9179, 0.3934, 0.9106, 0.3935, 0.9096, 0.3861, 0.9135, 0.3861, 0.9169, 0.386, 0.8942, 0.1231, 0.9007, 0.1302, 0.8857, 0.1317, 0.965, 0.4761, 0.9561, 0.478, 0.9561, 0.4693, 0.183, 0.558, 0.1964, 0.5178, 0.1794, 0.565, 0.9362, 0.8191, 0.9517, 0.8182, 0.9427, 0.827, 0.22, 0.4509, 0.206, 0.4438, 0.208, 0.4182, 0.211, 0.4048, 0.2222, 0.3805, 0.2383, 0.3916, 0.2324, 0.4087, 0.2249, 0.4208, 0.933, 0.1402, 0.9141, 0.1068, 0.9271, 0.1037, 0.9378, 0.1011, 0.9514, 0.1008, 0.9444, 0.1337, 0.1039, 0.4044, 0.08737, 0.394, 0.06643, 0.3635, 0.1396, 0.3627, 0.1416, 0.3917, 0.3597, 0.2532, 0.3311, 0.2811, 0.4035, 0.3337, 0.4238, 0.3397, 0.4198, 0.3133, 0.8435, 0.2284, 0.8179, 0.229, 0.8196, 0.1934, 0.8403, 0.1655, 0.8196, 0.1934, 0.7904, 0.2077, 0.7201, 0.2203, 0.6716, 0.2175, 0.7042, 0.1969, 0.7531, 0.1762, 0.6276, 0.245, 0.6851, 0.2539, 0.6348, 0.2641, 0.5257, 0.2632, 0.7853, 0.6241, 0.7774, 0.5691, 0.8147, 0.5657, 0.8034, 0.6181, 0.744, 0.577, 0.7356, 0.4714, 0.7525, 0.4702, 0.7774, 0.5691, 0.7281, 0.1853, 0.7069, 0.09465, 0.7046, 0.07683, 0.7249, 0.06493, 0.7497, 0.06631, 0.754, 0.08389, 0.7724, 0.1808, 0.7518, 0.1831, 0.7811, 0.4672, 0.8147, 0.5657, 0.7774, 0.5691, 0.7525, 0.4702, 0.8034, 0.6181, 0.8138, 0.694, 0.7787, 0.6647, 0.7853, 0.6241, 0.7787, 0.6647, 0.8138, 0.694, 0.812, 0.7608, 0.772, 0.713, 0.8179, 0.229, 0.8435, 0.2284, 0.8534, 0.2604, 0.8162, 0.2692, 0.7542, 0.2932, 0.7374, 0.2492, 0.1794, 0.565, 0.1964, 0.5178, 0.1779, 0.5171, 0.1734, 0.5612, 0.4035, 0.3337, 0.3311, 0.2811, 0.3089, 0.2826, 0.2729, 0.3079, 0.3048, 0.346, 0.3506, 0.3548, 0.3311, 0.2811, 0.3597, 0.2532, 0.311, 0.1546, 0.2951, 0.1628, 0.9574, 0.4842, 0.959, 0.4877, 0.961, 0.4914, 0.9438, 0.4935, 0.9574, 0.4842, 0.9425, 0.4896, 0.9444, 0.4771, 0.9561, 0.478, 0.8987, 0.08211, 0.9027, 0.0801, 0.9065, 0.07817, 0.9194, 0.09703, 0.913, 0.09705, 0.9075, 0.09915, 0.275, 0.1774, 0.2799, 0.2531, 0.3311, 0.2811, 0.2951, 0.1628, 0.7508, 0.7426, 0.812, 0.7608, 0.7588, 0.7885, 0.8147, 0.7986, 0.7588, 0.7885, 0.812, 0.7608, 0.4447, 0.3466, 0.4238, 0.3397, 0.4385, 0.3895, 0.4238, 0.3397, 0.4035, 0.3337, 0.4385, 0.3895, 0.4385, 0.3895, 0.4035, 0.3337, 0.3506, 0.3548, 0.2729, 0.3079, 0.3048, 0.346, 0.2665, 0.3306, 0.2222, 0.3805, 0.2409, 0.375, 0.2383, 0.3916, 0.114, 0.8422, 0.06343, 0.8414, 0.1172, 0.7824, 0.1172, 0.7824, 0.1746, 0.8095, 0.1406, 0.8276, 0.4458, 0.5262, 0.4096, 0.5356, 0.4332, 0.5119, 0.1863, 0.445, 0.1729, 0.4191, 0.1862, 0.4317, 0.206, 0.4438, 0.9016, 0.1007, 0.9075, 0.09915, 0.9141, 0.1068, 0.9061, 0.1082, 0.754, 0.08389, 0.7497, 0.06631, 0.7703, 0.06046, 0.7715, 0.07793, 0.1172, 0.7824, 0.06343, 0.8414, 0.06158, 0.8414, 0.04569, 0.8048, 0.01876, 0.8183, 0.04569, 0.8048, 0.06158, 0.8414, 0.05928, 0.8413, 0.1406, 0.8276, 0.1171, 0.8423, 0.114, 0.8422, 0.1172, 0.7824, 0.01876, 0.8183, 0.02288, 0.8406, 0.05928, 0.8413, 0.2643, 0.3461, 0.3048, 0.3461, 0.2665, 0.3616, 0.0179, 0.8628, 0.2177, 0.3329, 0.04429, 0.8774, 0.2222, 0.3805, 0.2348, 0.3616, 0.2409, 0.375, 0.4096, 0.5356, 0.4458, 0.5262, 0.4472, 0.5277, 0.4513, 0.5506, 0.8196, 0.1375, 0.8403, 0.1655, 0.8196, 0.1934, 0.7763, 0.1655, 0.4513, 0.5506, 0.4472, 0.5277, 0.4694, 0.5346, 0.4961, 0.583, 0.5422, 0.5848, 0.4922, 0.629, 0.4961, 0.583, 0.139, 0.858, 0.1406, 0.8276, 0.1746, 0.8095, 0.1746, 0.8752, 0.139, 0.858, 0.1171, 0.8423, 0.1406, 0.8276, 0.9044, 0.5631, 0.9191, 0.5597, 0.9228, 0.5759, 0.3087, 0.5526, 0.8969, 0.8202, 0.2762, 0.5801, 0.2882, 0.5467, 0.9129, 0.8444, 0.9122, 0.8476, 0.914, 0.8586, 0.7365, 0.9487, 0.9641, 0.2259, 0.9571, 0.193, 0.7443, 0.9084, 0.9323, 0.2081, 0.9196, 0.2054, 0.9196, 0.2054, 0.9323, 0.2081, 0.169, 0.1635, 0.1584, 0.167, 0.156, 0.2054, 0.1745, 0.2074, 0.3313, 0.4109, 0.3048, 0.3461, 0.3505, 0.3371, 0.4035, 0.358, 0.103, 0.3218, 0.4035, 0.358, 0.3313, 0.4109, 0.3601, 0.4387, 0.2213, 0.3618, 0.1396, 0.3627, 0.2174, 0.3466])
me_cube.materials.append(mat_main_texture)
me_cube.use_remesh_preserve_volume = False
me_cube.use_remesh_preserve_attributes = False
me_cube.use_mirror_vertex_groups = False
me_cube.update()

# ---- objects
ob_cube = bpy.data.objects.new('Cube', me_cube)

# ---- transforms, parenting, visibility, modifiers, constraints
ob_cube.location = (0.0, 0.0, 0.0)
ob_cube.lock_rotations_4d = False
ob_cube.empty_display_type = 'ARROWS'
ob_cube.lineart.crease_threshold = 0.0
_vg = ob_cube.vertex_groups.new(name='Bone.002')
for _i, _w in zip([6, 7, 12, 81, 82, 85, 175, 176, 182, 201, 202, 255, 256, 259], [0.5, 0.5, 0.5, 0.5, 0.5, 0.5, 0.0, 0.0, 0.0, 0.0, 0.0, 0.0, 0.0, 0.0]): _vg.add([_i], _w, 'REPLACE')
_vg = ob_cube.vertex_groups.new(name='Bone.003')
for _i, _w in zip([7, 8, 9, 12, 13, 14, 15, 17, 18, 82, 83, 85, 86, 87, 90, 92, 93, 100, 101, 132, 152, 153, 154, 176, 177, 178, 182, 183, 184, 202, 256, 257, 259, 260, 261, 265, 314, 332, 358], [0.5, 1.0, 0.4996, 0.5, 1.0, 0.5, 0.2358, 0.5, 0.4996, 0.5, 0.5, 0.5, 1.0, 1.0, 1.0, 0.4996, 0.5, 0.2358, 0.2358, 0.0, 0.5, 0.4996, 0.2358, 0.0, 0.0, 0.0, 0.0, 0.0, 0.0, 0.0, 0.0, 0.0, 0.0, 0.0, 0.0, 0.0, 0.0, 0.0, 0.0]): _vg.add([_i], _w, 'REPLACE')
_vg = ob_cube.vertex_groups.new(name='Bone.004')
for _i, _w in zip([9, 10, 14, 15, 16, 17, 18, 19, 20, 21, 22, 23, 24, 25, 26, 83, 92, 93, 94, 95, 96, 97, 98, 99, 100, 101, 102, 103, 104, 105, 106, 107, 108, 109, 110, 111, 112, 113, 114, 115, 116, 117, 118, 119, 120, 121, 122, 123, 124, 125, 126, 127, 128, 129, 130, 131, 132, 133, 134, 135, 136, 137, 138, 139, 140, 141, 142, 143, 144, 145, 146, 147, 148, 149, 150, 151, 152, 153, 154, 178, 179, 184, 185, 186, 188, 189, 190, 191, 192, 193, 194, 195, 196, 197, 198, 199, 200, 257, 267, 268, 269, 270, 271, 272, 273, 274, 275, 276, 279, 280, 281, 282, 283, 284, 285, 286, 287, 288, 289, 290, 291, 292, 293, 294, 295, 296, 297, 298, 299, 300, 301, 302, 303, 304, 305, 306, 307, 308, 309, 310, 311, 312, 313, 314, 315, 316, 317, 318, 319, 320, 321, 322, 323, 324, 325, 326, 327, 328, 329, 330, 331, 332, 333, 334, 335, 336, 337, 338, 339, 340, 341, 342, 343, 344, 345, 346, 347, 348, 349, 350, 351, 352, 353, 354, 355, 357], [0.5004, 1.0, 0.5, 0.7642, 1.0, 0.5, 0.5004, 1.0, 1.0, 0.0, 0.0, 0.0, 0.0, 0.0, 0.0, 0.5, 0.5004, 0.5, 1.0, 1.0, 0.0, 0.0, 0.0, 0.0, 0.7642, 0.7642, 1.0, 1.0, 0.0, 0.0, 0.0, 0.0, 0.0, 0.0, 0.0, 0.0, 0.0, 0.0, 0.0, 0.0, 0.0, 1.0, 0.0, 0.0, 0.0, 1.0, 0.0, 0.0, 0.0, 0.0, 0.0, 0.0, 0.0, 0.0, 0.0, 0.0, 1.0, 1.0, 0.0, 0.0, 0.0, 0.0, 0.0, 0.0, 1.0, 0.0, 0.0, 0.0, 1.0, 0.0, 0.0, 0.0, 0.0, 0.0, 0.0, 1.0, 0.5, 0.5004, 0.7642, 0.0, 0.0, 0.0, 0.0, 0.0, 0.0, 0.0, 0.0, 0.0, 0.0, 0.0, 0.0, 0.0, 0.0, 0.0, 0.0, 0.0, 0.0, 0.0, 0.0, 0.0, 0.0, 0.0, 0.0, 0.0, 0.0, 0.0, 0.0, 0.0, 0.0, 0.0, 0.0, 0.0, 0.0, 0.0, 0.0, 0.0, 0.0, 0.0, 0.0, 0.0, 0.0, 0.0, 0.0, 0.0, 0.0, 0.0, 0.0, 0.0, 0.0, 0.0, 0.0, 0.0, 0.0, 0.0, 0.0, 0.0, 0.0, 0.0, 0.0, 0.0, 0.0, 0.0, 0.0, 0.0, 0.0, 0.0, 0.0, 0.0, 0.0, 0.0, 0.0, 0.0, 0.0, 0.0, 0.0, 0.0, 0.0, 0.0, 0.0, 0.0, 0.0, 0.0, 0.0, 0.0, 0.0, 0.0, 0.0, 0.0, 0.0, 0.0, 0.0, 0.0, 0.0, 0.0, 0.0, 0.0, 0.0, 0.0, 0.0, 0.0, 0.0, 0.0, 0.0, 0.0, 0.0, 0.0]): _vg.add([_i], _w, 'REPLACE')
_vg = ob_cube.vertex_groups.new(name='Bone.017')
for _i, _w in zip([185, 186, 187, 188, 189, 190, 267, 268, 269, 276, 277, 278, 355, 356, 357], [0.0, 0.0, 0.0, 0.0, 0.0, 0.0, 0.0, 0.0, 0.0, 0.0, 0.0, 0.0, 0.0, 0.0, 0.0]): _vg.add([_i], _w, 'REPLACE')
_vg = ob_cube.vertex_groups.new(name='Bone.018')
for _i, _w in zip([16, 19, 20, 94, 102, 185, 186, 187, 188, 189, 190, 191, 192, 200, 267, 268, 269, 276, 277, 278, 355, 356, 357], [0.0, 0.0, 0.0, 0.0, 0.0, 0.0, 0.0, 0.0, 0.0, 0.0, 0.0, 0.0, 0.0, 0.0, 0.0, 0.0, 0.0, 0.0, 0.0, 0.0, 0.0, 0.0, 0.0]): _vg.add([_i], _w, 'REPLACE')
_vg = ob_cube.vertex_groups.new(name='Bone.005')
for _i, _w in zip([21, 22, 23, 24, 25, 26, 96, 97, 98, 99, 103, 104, 105, 106, 193, 194, 195, 196, 197, 198, 199, 200, 272, 273, 274, 275, 279, 280, 281, 282, 351, 352, 353, 354], [0.5, 0.0, 0.0, 0.0, 0.0, 0.5, 0.0, 0.0, 0.5, 1.0, 0.0, 0.5, 0.0, 0.0, 0.0, 0.0, 0.0, 0.0, 0.0, 0.0, 0.0, 0.0, 0.0, 0.0, 0.0, 0.0, 0.0, 0.0, 0.0, 0.0, 0.0, 0.0, 0.0, 0.0]): _vg.add([_i], _w, 'REPLACE')
_vg = ob_cube.vertex_groups.new(name='Bone.006')
for _i, _w in zip([21, 22, 23, 24, 25, 26, 96, 97, 98, 104, 105, 106, 194, 195, 196, 197, 198, 199, 272, 273, 274, 280, 281, 282, 351, 352, 354], [0.5, 0.5, 0.0, 0.0, 0.5, 0.5, 0.0, 0.5, 0.5, 0.5, 0.5, 0.0, 0.0, 0.0, 0.0, 0.0, 0.0, 0.0, 0.0, 0.0, 0.0, 0.0, 0.0, 0.0, 0.0, 0.0, 0.0]): _vg.add([_i], _w, 'REPLACE')
_vg = ob_cube.vertex_groups.new(name='Bone.007')
for _i, _w in zip([22, 23, 24, 25, 96, 97, 105, 106, 195, 196, 197, 198, 272, 273, 281, 282, 352, 354], [0.5, 1.0, 1.0, 0.5, 1.0, 0.5, 0.5, 1.0, 0.0, 0.0, 0.0, 0.0, 0.0, 0.0, 0.0, 0.0, 0.0, 0.0]): _vg.add([_i], _w, 'REPLACE')
_vg = ob_cube.vertex_groups.new(name='Bone.008')
for _i, _w in zip([107, 108, 109, 110, 111, 112, 113, 114, 115, 116, 118, 119, 120, 283, 284, 285, 286, 288, 289, 290, 292, 293, 294, 295, 297, 298, 299, 347, 348, 349, 350], [0.0, 0.25, 0.5, 0.5, 0.25, 0.0, 0.0, 0.25, 0.5, 1.0, 0.5, 0.25, 0.0, 0.0, 0.0, 0.0, 0.0, 0.0, 0.0, 0.0, 0.0, 0.0, 0.0, 0.0, 0.0, 0.0, 0.0, 0.0, 0.0, 0.0, 0.0]): _vg.add([_i], _w, 'REPLACE')
_vg = ob_cube.vertex_groups.new(name='Bone.009')
for _i, _w in zip([108, 109, 110, 111, 114, 115, 118, 119, 284, 285, 288, 289, 293, 294, 297, 298, 348, 350], [0.25, 0.5, 0.5, 0.25, 0.25, 0.5, 0.5, 0.25, 0.0, 0.0, 0.0, 0.0, 0.0, 0.0, 0.0, 0.0, 0.0, 0.0]): _vg.add([_i], _w, 'REPLACE')
_vg = ob_cube.vertex_groups.new(name='Bone.010')
for _i, _w in zip([107, 108, 111, 112, 113, 114, 119, 120, 283, 284, 289, 290, 292, 293, 298, 299, 348, 349], [1.0, 0.5, 0.5, 1.0, 1.0, 0.5, 0.5, 1.0, 0.0, 0.0, 0.0, 0.0, 0.0, 0.0, 0.0, 0.0, 0.0, 0.0]): _vg.add([_i], _w, 'REPLACE')
_vg = ob_cube.vertex_groups.new(name='Bone.011')
for _i, _w in zip([122, 123, 124, 125, 126, 127, 128, 129, 130, 131, 134, 135, 136, 301, 302, 303, 304, 306, 307, 308, 310, 311, 312, 313, 316, 317, 318, 343, 344, 345, 346], [0.0, 0.25, 0.5, 0.5, 0.25, 0.0, 0.0, 0.25, 0.5, 1.0, 0.5, 0.25, 0.0, 0.0, 0.0, 0.0, 0.0, 0.0, 0.0, 0.0, 0.0, 0.0, 0.0, 0.0, 0.0, 0.0, 0.0, 0.0, 0.0, 0.0, 0.0]): _vg.add([_i], _w, 'REPLACE')
_vg = ob_cube.vertex_groups.new(name='Bone.012')
for _i, _w in zip([123, 124, 125, 126, 129, 130, 134, 135, 302, 303, 306, 307, 311, 312, 316, 317, 344, 346], [0.25, 0.5, 0.5, 0.25, 0.25, 0.5, 0.5, 0.25, 0.0, 0.0, 0.0, 0.0, 0.0, 0.0, 0.0, 0.0, 0.0, 0.0]): _vg.add([_i], _w, 'REPLACE')
_vg = ob_cube.vertex_groups.new(name='Bone.013')
for _i, _w in zip([122, 123, 126, 127, 128, 129, 135, 136, 301, 302, 307, 308, 310, 311, 317, 318, 343, 344], [1.0, 0.5, 0.5, 1.0, 1.0, 0.5, 0.5, 1.0, 0.0, 0.0, 0.0, 0.0, 0.0, 0.0, 0.0, 0.0, 0.0, 0.0]): _vg.add([_i], _w, 'REPLACE')
_vg = ob_cube.vertex_groups.new(name='Bone.014')
for _i, _w in zip([137, 138, 139, 141, 142, 143, 145, 146, 147, 148, 149, 150, 319, 320, 321, 322, 324, 325, 326, 328, 329, 330, 331, 334, 335, 336, 339, 340, 341, 342], [0.0, 0.25, 0.5, 0.5, 0.25, 0.0, 0.0, 0.25, 0.5, 0.5, 0.25, 0.0, 0.0, 0.0, 0.0, 0.0, 0.0, 0.0, 0.0, 0.0, 0.0, 0.0, 0.0, 0.0, 0.0, 0.0, 0.0, 0.0, 0.0, 0.0]): _vg.add([_i], _w, 'REPLACE')
_vg = ob_cube.vertex_groups.new(name='Bone.015')
for _i, _w in zip([138, 139, 141, 142, 146, 147, 148, 149, 320, 321, 324, 325, 329, 330, 334, 335, 340, 341], [0.25, 0.5, 0.5, 0.25, 0.25, 0.5, 0.5, 0.25, 0.0, 0.0, 0.0, 0.0, 0.0, 0.0, 0.0, 0.0, 0.0, 0.0]): _vg.add([_i], _w, 'REPLACE')
_vg = ob_cube.vertex_groups.new(name='Bone.016')
for _i, _w in zip([137, 138, 142, 143, 145, 146, 149, 150, 319, 320, 325, 326, 328, 329, 335, 336, 340, 342], [1.0, 0.5, 0.5, 1.0, 1.0, 0.5, 0.5, 1.0, 0.0, 0.0, 0.0, 0.0, 0.0, 0.0, 0.0, 0.0, 0.0, 0.0]): _vg.add([_i], _w, 'REPLACE')
_vg = ob_cube.vertex_groups.new(name='Bone')
for _i, _w in zip([4, 5, 6, 11, 27, 28, 29, 30, 31, 32, 33, 34, 35, 36, 37, 38, 39, 40, 41, 42, 43, 44, 45, 46, 47, 48, 49, 50, 51, 52, 53, 54, 55, 56, 57, 58, 59, 60, 61, 62, 63, 64, 65, 66, 67, 68, 69, 70, 71, 72, 73, 74, 75, 76, 77, 78, 79, 80, 81, 84, 88, 89, 91, 155, 156, 157, 163, 166, 168, 173, 174, 175, 176, 177, 178, 179, 180, 181, 182, 183, 184, 185, 186, 187, 188, 189, 190, 191, 192, 193, 194, 195, 196, 197, 198, 199, 200, 201, 202, 203, 204, 205, 206, 207, 208, 209, 210, 211, 212, 213, 214, 215, 216, 217, 218, 219, 220, 221, 222, 223, 224, 225, 226, 227, 228, 229, 230, 231, 232, 233, 234, 235, 236, 237, 238, 239, 240, 241, 242, 243, 244, 245, 246, 247, 248, 249, 250, 251, 252, 253, 254, 255, 256, 257, 258, 259, 260, 261, 262, 263, 264, 265, 266, 267, 268, 269, 270, 271, 272, 273, 274, 275, 276, 277, 278, 279, 280, 281, 282, 283, 284, 285, 286, 287, 288, 289, 290, 291, 292, 293, 294, 295, 296, 297, 298, 299, 300, 301, 302, 303, 304, 305, 306, 307, 308, 309, 310, 311, 312, 313, 314, 315, 316, 317, 318, 319, 320, 321, 322, 323, 324, 325, 326, 327, 328, 329, 330, 331, 332, 333, 334, 335, 336, 337, 338, 339, 340, 341, 342, 343, 344, 345, 346, 347, 348, 349, 350, 351, 352, 353, 354, 355, 356, 357, 358, 359, 360, 361], [1.0, 1.0, 0.5, 1.0, 1.0, 1.0, 1.0, 1.0, 1.0, 1.0, 1.0, 1.0, 1.0, 1.0, 1.0, 1.0, 1.0, 1.0, 1.0, 1.0, 1.0, 1.0, 1.0, 1.0, 1.0, 1.0, 1.0, 1.0, 1.0, 1.0, 1.0, 1.0, 1.0, 1.0, 1.0, 1.0, 1.0, 1.0, 1.0, 1.0, 1.0, 1.0, 1.0, 1.0, 1.0, 1.0, 1.0, 1.0, 1.0, 1.0, 1.0, 1.0, 1.0, 1.0, 1.0, 1.0, 1.0, 1.0, 0.5, 1.0, 1.0, 1.0, 1.0, 1.0, 1.0, 1.0, 1.0, 0.008145, 0.06066, 1.0, 1.0, 0.5, 0.25, 0.0, 0.0, 1.0, 1.0, 1.0, 0.25, 0.0, 0.5, 0.0, 0.0, 0.0, 0.0, 0.0, 0.0, 1.0, 1.0, 1.0, 1.0, 1.0, 1.0, 1.0, 1.0, 1.0, 1.0, 0.0, 0.25, 1.0, 1.0, 1.0, 1.0, 1.0, 1.0, 1.0, 1.0, 1.0, 1.0, 1.0, 1.0, 1.0, 1.0, 1.0, 1.0, 1.0, 1.0, 1.0, 1.0, 1.0, 1.0, 1.0, 1.0, 1.0, 1.0, 1.0, 1.0, 1.0, 1.0, 1.0, 1.0, 1.0, 1.0, 1.0, 1.0, 1.0, 1.0, 1.0, 1.0, 1.0, 1.0, 1.0, 1.0, 1.0, 1.0, 1.0, 1.0, 1.0, 1.0, 1.0, 1.0, 0.5, 0.25, 0.0, 1.0, 0.25, 0.0, 0.0, 1.0, 1.0, 1.0, 0.0, 1.0, 0.0, 0.0, 0.0, 1.0, 1.0, 1.0, 1.0, 1.0, 1.0, 0.0, 0.0, 0.0, 1.0, 1.0, 1.0, 1.0, 1.0, 1.0, 1.0, 1.0, 1.0, 1.0, 1.0, 1.0, 1.0, 1.0, 1.0, 1.0, 1.0, 1.0, 1.0, 1.0, 1.0, 1.0, 1.0, 1.0, 1.0, 1.0, 1.0, 1.0, 1.0, 1.0, 1.0, 1.0, 1.0, 1.0, 1.0, 0.0, 1.0, 1.0, 1.0, 1.0, 1.0, 1.0, 1.0, 1.0, 1.0, 1.0, 1.0, 1.0, 1.0, 1.0, 1.0, 1.0, 1.0, 0.0, 1.0, 1.0, 1.0, 1.0, 1.0, 1.0, 1.0, 1.0, 1.0, 1.0, 1.0, 1.0, 1.0, 1.0, 1.0, 1.0, 1.0, 1.0, 1.0, 1.0, 1.0, 1.0, 0.0, 0.0, 0.0, 0.0, 1.0, 1.0, 1.0]): _vg.add([_i], _w, 'REPLACE')
_vg = ob_cube.vertex_groups.new(name='Bone.024')
for _i, _w in zip([175, 176, 182, 201, 202, 255, 256, 259], [0.5, 0.25, 0.25, 1.0, 0.25, 0.5, 0.25, 0.25]): _vg.add([_i], _w, 'REPLACE')
_vg = ob_cube.vertex_groups.new(name='Bone.025')
for _i, _w in zip([176, 177, 178, 182, 183, 184, 202, 256, 257, 259, 260, 261, 265, 270, 332, 337, 338, 358], [0.5, 1.0, 0.5, 0.5, 1.0, 0.5, 0.5, 0.5, 0.5, 0.5, 1.0, 1.0, 1.0, 0.0, 0.5, 0.0, 0.0, 1.0]): _vg.add([_i], _w, 'REPLACE')
_vg = ob_cube.vertex_groups.new(name='Bone.026')
for _i, _w in zip([178, 257, 314, 332], [0.5, 0.5, 1.0, 0.5]): _vg.add([_i], _w, 'REPLACE')
_vg = ob_cube.vertex_groups.new(name='Bone.039')
for _i, _w in zip([185, 186, 187, 188, 189, 190, 267, 268, 269, 276, 277, 278, 355, 356, 357], [1.0, 0.0, 0.0, 0.0, 0.75, 1.0, 0.0, 0.75, 1.0, 1.0, 0.0, 0.0, 0.0, 0.0, 1.0]): _vg.add([_i], _w, 'REPLACE')
_vg = ob_cube.vertex_groups.new(name='Bone.040')
for _i, _w in zip([186, 187, 188, 189, 267, 268, 277, 278, 355, 356], [1.0, 1.0, 1.0, 0.25, 1.0, 0.25, 1.0, 1.0, 1.0, 1.0]): _vg.add([_i], _w, 'REPLACE')
_m = ob_cube.modifiers.new('Armature', 'ARMATURE')

# ---- collection membership
scene.collection.objects.link(ob_cube)

# ---- scene / render settings (as saved in the file)
scene.frame_start = 1; scene.frame_end = 250; scene.frame_set(1)
scene.render.engine = 'BLENDER_EEVEE_NEXT'
scene.cycles.use_denoising = False
scene.cycles.samples = 128
scene.cycles.sampling_pattern = 'TABULATED_SOBOL'
scene.cycles.use_adaptive_sampling = False
scene.cycles.use_light_tree = False
scene.view_settings.view_transform = 'Filmic'
bpy.context.view_layer.update()

# ---- added for rendering (the .blend has no active camera and no usable light): camera, sun
cam_auto = bpy.data.cameras.new('AutoCamera')
cam_auto.lens = 50.0
cam_auto.sensor_width = 36.0
cam_auto.clip_end = 1000.0
ob_auto_camera = bpy.data.objects.new('AutoCamera', cam_auto)
scene.collection.objects.link(ob_auto_camera)
ob_auto_camera.location = (5.25158, -6.2268, 5.00385)
ob_auto_camera.rotation_euler = (1.09748, -7.21219e-08, 0.694738)
scene.camera = ob_auto_camera
light_auto_sun = bpy.data.lights.new('AutoSun', 'SUN')
light_auto_sun.energy = 3.0
light_auto_sun.angle = 0.0523599
ob_auto_sun = bpy.data.objects.new('AutoSun', light_auto_sun)
scene.collection.objects.link(ob_auto_sun)
ob_auto_sun.rotation_euler = (0.872665, 0.174533, 0.523599)
bpy.context.view_layer.update()
